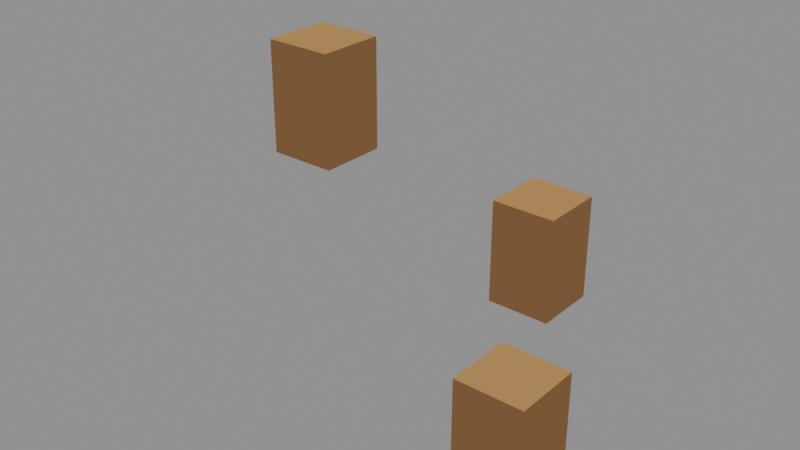 # Source: chip-2.blend  (saved by Blender 5.2.44; exported with 4.5.12 LTS)
import bpy
from mathutils import Matrix  # noqa: F401  (used for matrix-valued properties, if any)

bpy.ops.wm.read_factory_settings(use_empty=True)
scene = bpy.context.scene
scene.name = 'Scene'

# ---- materials (node trees are filled in below, after node groups)
mat_pal_res_ore_1 = bpy.data.materials.new('pal-res_ore_1')
mat_pal_res_ore_0 = bpy.data.materials.new('pal-res_ore_0')

# ---- material node trees
mat_pal_res_ore_1.use_nodes = True; mat_pal_res_ore_1.node_tree.nodes.clear()
_N = mat_pal_res_ore_1.node_tree.nodes; _L = mat_pal_res_ore_1.node_tree.links
n0 = _N.new('ShaderNodeOutputMaterial'); n0.name = 'Material Output'; n0.location = (0, 0)
n1 = _N.new('ShaderNodeEmission'); n1.name = 'Emission'; n1.location = (0, 0)
n1.inputs[0].default_value = (0.4621, 0.2542, 0.09084, 1.0)
_L.new(n1.outputs[0], n0.inputs[0])
n0.is_active_output = True
mat_pal_res_ore_0.use_nodes = True; mat_pal_res_ore_0.node_tree.nodes.clear()
_N = mat_pal_res_ore_0.node_tree.nodes; _L = mat_pal_res_ore_0.node_tree.links
n0 = _N.new('ShaderNodeOutputMaterial'); n0.name = 'Material Output'; n0.location = (0, 0)
n1 = _N.new('ShaderNodeEmission'); n1.name = 'Emission'; n1.location = (0, 0)
n1.inputs[0].default_value = (0.1946, 0.1022, 0.04519, 1.0)
_L.new(n1.outputs[0], n0.inputs[0])
n0.is_active_output = True

# ---- meshes
me_chip_2_0_t = bpy.data.meshes.new('chip-2-0-t')
me_chip_2_0_t.from_pydata([(-0.277, 0.165, 1.126), (-0.1945, 0.165, 1.126), (-0.1945, 0.2475, 1.126), (-0.277, 0.2475, 1.126)], [], [(0, 1, 2, 3)])
me_chip_2_0_t.materials.append(mat_pal_res_ore_1)
me_chip_2_0_t.update()
me_chip_2_0_l = bpy.data.meshes.new('chip-2-0-l')
me_chip_2_0_l.from_pydata([(-0.277, 0.165, 0.9911), (-0.1945, 0.165, 0.9911), (-0.1945, 0.165, 1.126), (-0.277, 0.165, 1.126)], [], [(0, 3, 2, 1)])
me_chip_2_0_l.materials.append(mat_pal_res_ore_0)
me_chip_2_0_l.update()
me_chip_2_0_r = bpy.data.meshes.new('chip-2-0-r')
me_chip_2_0_r.from_pydata([(-0.1945, 0.165, 0.9911), (-0.1945, 0.2475, 0.9911), (-0.1945, 0.2475, 1.126), (-0.1945, 0.165, 1.126)], [], [(0, 1, 2, 3)])
me_chip_2_0_r.materials.append(mat_pal_res_ore_0)
me_chip_2_0_r.update()
me_chip_2_1_t = bpy.data.meshes.new('chip-2-1-t')
me_chip_2_1_t.from_pydata([(0.02357, 0.1709, 1.02), (0.09428, 0.1709, 1.02), (0.09428, 0.2416, 1.02), (0.02357, 0.2416, 1.02)], [], [(0, 1, 2, 3)])
me_chip_2_1_t.materials.append(mat_pal_res_ore_1)
me_chip_2_1_t.update()
me_chip_2_1_l = bpy.data.meshes.new('chip-2-1-l')
me_chip_2_1_l.from_pydata([(0.02357, 0.1709, 0.9045), (0.09428, 0.1709, 0.9045), (0.09428, 0.1709, 1.02), (0.02357, 0.1709, 1.02)], [], [(0, 1, 2, 3)])
me_chip_2_1_l.materials.append(mat_pal_res_ore_0)
me_chip_2_1_l.update()
me_chip_2_1_r = bpy.data.meshes.new('chip-2-1-r')
me_chip_2_1_r.from_pydata([(0.09428, 0.1709, 0.9045), (0.09428, 0.2416, 0.9045), (0.09428, 0.2416, 1.02), (0.09428, 0.1709, 1.02)], [], [(0, 1, 2, 3)])
me_chip_2_1_r.materials.append(mat_pal_res_ore_0)
me_chip_2_1_r.update()
me_chip_2_2_t = bpy.data.meshes.new('chip-2-2-t')
me_chip_2_2_t.from_pydata([(0.1738, -0.09133, 1.015), (0.2386, -0.09133, 1.015), (0.2386, -0.02652, 1.015), (0.1738, -0.02652, 1.015)], [], [(0, 3, 2, 1)])
me_chip_2_2_t.materials.append(mat_pal_res_ore_1)
me_chip_2_2_t.update()
me_chip_2_2_l = bpy.data.meshes.new('chip-2-2-l')
me_chip_2_2_l.from_pydata([(0.1738, -0.09133, 0.9093), (0.2386, -0.09133, 0.9093), (0.2386, -0.09133, 1.015), (0.1738, -0.09133, 1.015)], [], [(0, 3, 2, 1)])
me_chip_2_2_l.materials.append(mat_pal_res_ore_0)
me_chip_2_2_l.update()
me_chip_2_2_r = bpy.data.meshes.new('chip-2-2-r')
me_chip_2_2_r.from_pydata([(0.2386, -0.09133, 0.9093), (0.2386, -0.02652, 0.9093), (0.2386, -0.02652, 1.015), (0.2386, -0.09133, 1.015)], [], [(0, 3, 2, 1)])
me_chip_2_2_r.materials.append(mat_pal_res_ore_0)
me_chip_2_2_r.update()

# ---- objects
ob_chip_2_0_t = bpy.data.objects.new('chip-2-0-t', me_chip_2_0_t)
ob_chip_2_0_l = bpy.data.objects.new('chip-2-0-l', me_chip_2_0_l)
ob_chip_2_0_r = bpy.data.objects.new('chip-2-0-r', me_chip_2_0_r)
ob_chip_2_1_t = bpy.data.objects.new('chip-2-1-t', me_chip_2_1_t)
ob_chip_2_1_l = bpy.data.objects.new('chip-2-1-l', me_chip_2_1_l)
ob_chip_2_1_r = bpy.data.objects.new('chip-2-1-r', me_chip_2_1_r)
ob_chip_2_2_t = bpy.data.objects.new('chip-2-2-t', me_chip_2_2_t)
ob_chip_2_2_l = bpy.data.objects.new('chip-2-2-l', me_chip_2_2_l)
ob_chip_2_2_r = bpy.data.objects.new('chip-2-2-r', me_chip_2_2_r)

# ---- transforms, parenting, visibility, modifiers, constraints
ob_chip_2_0_t.location = (0.0, 0.0, 0.0)
ob_chip_2_0_l.location = (0.0, 0.0, 0.0)
ob_chip_2_0_r.location = (0.0, 0.0, 0.0)
ob_chip_2_1_t.location = (0.0, 0.0, 0.0)
ob_chip_2_1_l.location = (0.0, 0.0, 0.0)
ob_chip_2_1_r.location = (0.0, 0.0, 0.0)
ob_chip_2_2_t.location = (0.0, 0.0, 0.0)
ob_chip_2_2_l.location = (0.0, 0.0, 0.0)
ob_chip_2_2_r.location = (0.0, 0.0, 0.0)

# ---- collection membership
scene.collection.objects.link(ob_chip_2_0_t)
scene.collection.objects.link(ob_chip_2_0_l)
scene.collection.objects.link(ob_chip_2_0_r)
scene.collection.objects.link(ob_chip_2_1_t)
scene.collection.objects.link(ob_chip_2_1_l)
scene.collection.objects.link(ob_chip_2_1_r)
scene.collection.objects.link(ob_chip_2_2_t)
scene.collection.objects.link(ob_chip_2_2_l)
scene.collection.objects.link(ob_chip_2_2_r)

# ---- scene / render settings (as saved in the file)
scene.frame_start = 1; scene.frame_end = 250; scene.frame_set(1)
scene.render.engine = 'BLENDER_EEVEE_NEXT'
scene.render.bake_bias = 0.0
scene.render.bake_samples = 0
scene.render.compositor_device = 'GPU'
scene.eevee.use_volume_custom_range = False
scene.eevee.fast_gi_thickness_near = 0.1
scene.eevee.fast_gi_thickness_far = 0.0
scene.eevee.ray_tracing_options.screen_trace_thickness = 0.1
bpy.context.view_layer.update()

# ---- added for rendering (the .blend has no active camera and no usable light): camera, sun + grey world if the file has none
cam_auto = bpy.data.cameras.new('AutoCamera')
cam_auto.lens = 50.0
cam_auto.sensor_width = 36.0
cam_auto.clip_end = 1000.0
ob_auto_camera = bpy.data.objects.new('AutoCamera', cam_auto)
scene.collection.objects.link(ob_auto_camera)
ob_auto_camera.location = (0.587294, -0.649658, 1.50033)
ob_auto_camera.rotation_euler = (1.09748, -7.21219e-08, 0.694738)
scene.camera = ob_auto_camera
light_auto_sun = bpy.data.lights.new('AutoSun', 'SUN')
light_auto_sun.energy = 3.0
light_auto_sun.angle = 0.0523599
ob_auto_sun = bpy.data.objects.new('AutoSun', light_auto_sun)
scene.collection.objects.link(ob_auto_sun)
ob_auto_sun.rotation_euler = (0.872665, 0.174533, 0.523599)
if scene.world is None:
    world_auto = bpy.data.worlds.new('AutoWorld')
    world_auto.color = (0.3, 0.3, 0.3)
    scene.world = world_auto
bpy.context.view_layer.update()
